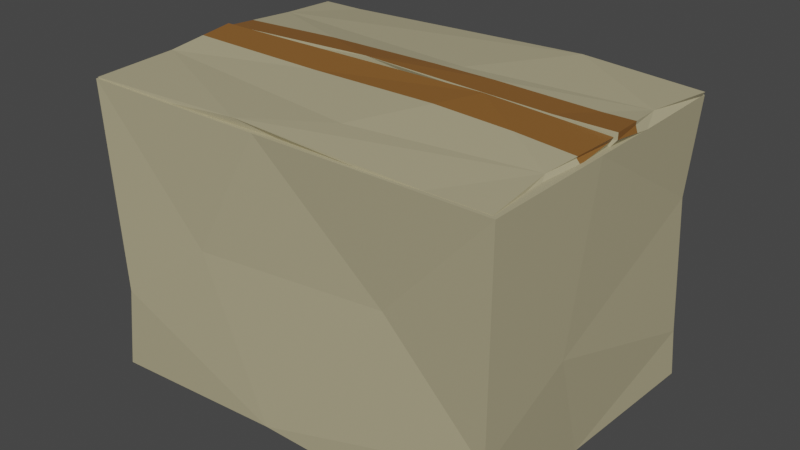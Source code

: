 # Source: carton.blend  (saved by Blender 3.6.14; exported with 4.5.12 LTS)
import bpy
from mathutils import Matrix  # noqa: F401  (used for matrix-valued properties, if any)

bpy.ops.wm.read_factory_settings(use_empty=True)
scene = bpy.context.scene
scene.name = 'Scene'

# ---- collections
col_collection = bpy.data.collections.new('Collection'); scene.collection.children.link(col_collection)

# ---- materials (node trees are filled in below, after node groups)
mat_material = bpy.data.materials.new('Material')
mat_material.alpha_threshold = 0.0
mat_material.roughness = 0.5
mat_material.line_color = (0.0, 0.0, 0.0, 1.0)
mat_material_001 = bpy.data.materials.new('Material.001')

# ---- material node trees
mat_material.use_nodes = True; mat_material.node_tree.nodes.clear()
_N = mat_material.node_tree.nodes; _L = mat_material.node_tree.links
n0 = _N.new('ShaderNodeOutputMaterial'); n0.name = 'Material Output'; n0.location = (300, 300)
n1 = _N.new('ShaderNodeBsdfPrincipled'); n1.name = 'Principled BSDF'; n1.location = (10, 300)
n1.distribution = 'GGX'
n1.subsurface_method = 'RANDOM_WALK_SKIN'
n1.inputs[0].default_value = (0.4385, 0.3914, 0.2426, 1.0)
n1.inputs[3].default_value = 1.45
n1.inputs[27].default_value = (0.0, 0.0, 0.0, 1.0)
n1.inputs[28].default_value = 1.0
_L.new(n1.outputs[0], n0.inputs[0])
n0.is_active_output = True
mat_material_001.use_nodes = True; mat_material_001.node_tree.nodes.clear()
_N = mat_material_001.node_tree.nodes; _L = mat_material_001.node_tree.links
n0 = _N.new('ShaderNodeBsdfPrincipled'); n0.name = 'Principled BSDF'; n0.location = (10, 300)
n0.distribution = 'GGX'
n0.subsurface_method = 'RANDOM_WALK_SKIN'
n0.inputs[0].default_value = (0.2395, 0.1033, 0.02301, 1.0)
n0.inputs[3].default_value = 1.45
n0.inputs[27].default_value = (0.0, 0.0, 0.0, 1.0)
n0.inputs[28].default_value = 1.0
n1 = _N.new('ShaderNodeOutputMaterial'); n1.name = 'Material Output'; n1.location = (300, 300)
_L.new(n0.outputs[0], n1.inputs[0])
n1.is_active_output = True

# ---- world
world_world = bpy.data.worlds.new('World'); scene.world = world_world
world_world.use_nodes = True; world_world.node_tree.nodes.clear()
_N = world_world.node_tree.nodes; _L = world_world.node_tree.links
n0 = _N.new('ShaderNodeOutputWorld'); n0.name = 'World Output'; n0.location = (300, 300)
n1 = _N.new('ShaderNodeBackground'); n1.name = 'Background'; n1.location = (10, 300)
n1.inputs[0].default_value = (0.05088, 0.05088, 0.05088, 1.0)
_L.new(n1.outputs[0], n0.inputs[0])
n0.is_active_output = True
world_world.color = (0.05088, 0.05088, 0.05088)
world_world.use_sun_shadow = False
world_world.sun_shadow_jitter_overblur = 0.0

# ---- meshes
me_cube_002 = bpy.data.meshes.new('Cube.002')
me_cube_002.from_pydata([(1.828, 1.319, 2.261), (1.942, 1.315, 2.509), (1.799, -0.01374, 2.359), (1.922, 0.0494, 2.576), (-1.853, 1.334, 2.27), (-1.918, 1.298, 2.51), (-1.853, 0.08514, 2.335), (-1.876, 0.03363, 2.584), (1.388, 0.0494, 2.576), (0.8728, 1.304, 2.58), (1.868, 0.6486, 2.543), (1.922, 0.0465, 2.521), (1.23, 0.6883, 2.331), (0.9261, 0.09896, 2.452), (0.7769, 1.292, 2.394), (1.922, 1.297, 2.474), (1.922, 0.4673, 2.465), (-1.872, 0.7275, 2.543), (-1.73, 0.0206, 2.518), (-0.3351, 0.04618, 2.633), (-1.831, 1.307, 2.464), (-1.511, 1.298, 2.51), (-1.898, 0.5543, 2.416), (-0.81, 0.0434, 2.461), (-0.159, 0.03838, 2.365), (-1.853, 0.4999, 2.314), (-1.853, 1.067, 2.284), (-1.883, 1.345, 2.343), (-0.5087, 1.35, 2.348), (0.2174, 1.287, 2.3), (-0.786, 0.7097, 2.33), (1.781, 1.296, 2.333), (1.828, 0.633, 2.297), (0.3289, 0.433, 2.585), (1.922, 0.3251, 2.484), (-0.9236, 0.307, 2.599), (0.7105, 0.3322, 2.591), (1.895, 0.3489, 2.56), (1.625, 0.3446, 2.56), (-1.875, 0.2901, 2.569), (1.895, 0.3412, 2.532), (0.1414, 0.3237, 2.599), (1.92, 1.362, 2.468), (1.939, 1.398, -0.08332), (1.92, -1.362, 2.468), (1.92, -1.362, -0.08332), (-1.92, 1.362, 2.468), (-1.92, 1.362, -0.08332), (-1.92, -1.362, 2.468), (-1.878, -1.397, -0.1676), (1.386, -1.362, -0.08332), (0.897, 1.362, -0.08332), (1.866, -0.05506, -0.07061), (1.92, -1.362, 0.5869), (1.228, 0.05528, 2.468), (0.9241, -1.24, 1.387), (0.7748, 1.362, 1.321), (1.92, 1.362, 0.3565), (1.92, -0.4404, 0.9918), (-1.875, 0.1164, -0.1164), (-1.732, -1.418, 0.6298), (-0.2111, -1.362, -0.08332), (-1.833, 1.386, 0.4659), (-1.513, 1.362, -0.08332), (-1.965, -0.3508, 1.195), (-0.8121, -1.362, 1.306), (-0.1611, -1.362, 2.468), (-1.92, -0.4575, 2.468), (-1.92, 0.7782, 2.468), (-1.949, 1.377, 1.578), (-0.4635, 1.573, 1.312), (0.2154, 1.362, 2.468), (-0.7881, 0.102, 2.468), (1.873, 1.304, 1.609), (1.92, -0.1343, 2.468), (0.3924, -0.004749, -0.1017), (1.88, 0.02497, 2.33), (1.899, 0.032, 2.541), (1.88, -1.318, 2.259), (1.88, -1.329, 2.47), (-1.816, 0.01464, 2.47), (-1.872, 0.002838, 2.607), (-1.904, -1.317, 2.333), (-1.919, -1.346, 2.476), (1.346, -1.329, 2.47), (0.8304, 0.01184, 2.61), (1.825, -0.6844, 2.502), (1.88, -1.326, 2.414), (1.188, -0.6191, 2.296), (0.8837, -1.262, 2.352), (0.7345, 0.02001, 2.424), (1.88, 0.01584, 2.504), (1.88, -0.8698, 2.405), (-1.915, -0.6001, 2.511), (-1.772, -1.353, 2.409), (-0.3775, -1.338, 2.526), (-1.785, 0.01725, 2.562), (-1.465, 0.002838, 2.607), (-1.95, -0.824, 2.464), (-0.8524, -1.323, 2.355), (-0.2014, -1.318, 2.259), (-1.904, -0.8711, 2.356), (-1.904, -0.262, 2.388), (-1.845, 0.0184, 2.543), (-0.5038, 0.1243, 2.43), (0.175, 0.02497, 2.33), (-0.8284, -0.5961, 2.297), (1.832, -0.00742, 2.399), (1.88, -0.7125, 2.291), (0.2865, -0.9195, 2.52), (0.6332, -0.3258, 2.577), (-1.892, -0.2735, 2.563), (-1.675, -0.2782, 2.562), (1.859, -0.3576, 2.52), (-0.5769, -0.3019, 2.559), (1.88, -0.3509, 2.463), (1.337, -0.343, 2.555), (1.851, -0.3562, 2.503)], [], [(0, 29, 12), (3, 11, 8), (7, 18, 17, 39), (5, 21, 17), (1, 15, 10), (5, 20, 21), (12, 2, 32), (8, 11, 19), (2, 13, 11), (9, 14, 15), (8, 38, 37, 3), (10, 9, 1), (15, 1, 9), (10, 40, 37), (11, 34, 16, 2), (15, 14, 31), (15, 16, 10), (10, 16, 34, 40), (19, 18, 7), (21, 20, 28), (17, 18, 22), (20, 5, 17), (17, 35, 39), (19, 36, 38, 8), (10, 33, 9), (9, 17, 21), (9, 33, 17), (22, 20, 17), (22, 18, 6), (6, 25, 22), (18, 23, 6), (19, 11, 13), (23, 18, 19), (13, 2, 24), (24, 6, 23), (23, 19, 13), (23, 13, 24), (12, 24, 2), (24, 25, 6), (22, 25, 26), (26, 4, 27), (27, 20, 22), (27, 22, 26), (9, 28, 14), (14, 28, 29), (14, 29, 0), (29, 28, 4), (12, 29, 30), (4, 30, 29), (4, 28, 27), (27, 28, 20), (28, 9, 21), (24, 30, 25), (25, 30, 4, 26), (30, 24, 12), (2, 16, 32), (32, 16, 31), (31, 0, 32), (31, 16, 15), (31, 14, 0), (32, 0, 12), (17, 33, 41, 35), (33, 10, 36, 41), (40, 34, 11), (35, 41, 19), (41, 36, 19), (39, 35, 19, 7), (38, 36, 10), (37, 40, 11, 3), (37, 38, 10), (42, 71, 54), (45, 53, 50), (49, 60, 59), (47, 63, 59), (43, 57, 52), (47, 62, 63), (54, 44, 74), (50, 53, 61), (44, 55, 53), (51, 56, 57), (50, 52, 45), (52, 51, 43), (57, 43, 51), (52, 53, 45), (53, 58, 44), (57, 56, 73), (57, 58, 52), (52, 58, 53), (61, 60, 49), (63, 62, 70), (59, 60, 64), (62, 47, 59), (59, 61, 49), (61, 52, 50), (52, 75, 51), (51, 59, 63), (51, 75, 59), (64, 62, 59), (64, 60, 48), (48, 67, 64), (60, 65, 48), (61, 53, 55), (65, 60, 61), (55, 44, 66), (66, 48, 65), (65, 61, 55), (65, 55, 66), (54, 66, 44), (66, 67, 48), (64, 67, 68), (68, 46, 69), (69, 62, 64), (69, 64, 68), (51, 70, 56), (56, 70, 71), (56, 71, 42), (71, 70, 46), (54, 71, 72), (46, 72, 71), (46, 70, 69), (69, 70, 62), (70, 51, 63), (66, 72, 67), (67, 72, 46, 68), (72, 66, 54), (44, 58, 74), (74, 58, 73), (73, 42, 74), (73, 58, 57), (73, 56, 42), (74, 42, 54), (59, 75, 61), (75, 52, 61), (76, 105, 88), (79, 87, 84), (83, 94, 93), (81, 97, 112, 111), (77, 91, 117, 113), (81, 96, 97), (88, 78, 108), (84, 87, 95), (78, 89, 87), (85, 90, 91), (84, 86, 79), (86, 116, 113), (91, 77, 85), (86, 87, 79), (87, 92, 78), (91, 90, 107), (91, 115, 117), (86, 92, 87), (95, 94, 83), (97, 96, 104), (93, 94, 98), (96, 81, 111, 93), (93, 95, 83), (95, 86, 84), (86, 109, 110, 116), (85, 114, 112, 97), (85, 110, 114), (98, 96, 93), (98, 94, 82), (82, 101, 98), (94, 99, 82), (95, 87, 89), (99, 94, 95), (89, 78, 100), (100, 82, 99), (99, 95, 89), (99, 89, 100), (88, 100, 78), (100, 101, 82), (98, 101, 102), (102, 80, 103), (103, 96, 98), (103, 98, 102), (85, 104, 90), (90, 104, 105), (90, 105, 76), (105, 104, 80), (88, 105, 106), (80, 106, 105), (80, 104, 103), (103, 104, 96), (104, 85, 97), (100, 106, 101), (101, 106, 80, 102), (106, 100, 88), (78, 92, 108), (108, 92, 107), (107, 76, 108), (107, 92, 115, 91), (107, 90, 76), (108, 76, 88), (93, 109, 95), (109, 86, 95), (113, 117, 86), (113, 116, 85, 77), (112, 114, 93), (114, 110, 109, 93), (117, 115, 92, 86), (111, 112, 93), (116, 110, 85)])
me_cube_002.polygons.foreach_set('material_index', [0, 0, 0, 0, 0, 0, 0, 0, 0, 0, 1, 0, 0, 0, 0, 0, 0, 0, 0, 0, 0, 0, 0, 1, 0, 0, 0, 0, 0, 0, 0, 0, 0, 0, 0, 0, 0, 0, 0, 0, 0, 0, 0, 0, 0, 0, 0, 0, 0, 0, 0, 0, 0, 0, 0, 0, 0, 0, 0, 0, 0, 0, 0, 1, 1, 1, 1, 0, 1, 0, 0, 0, 0, 0, 0, 0, 0, 0, 0, 0, 0, 0, 0, 0, 0, 0, 0, 0, 0, 0, 0, 0, 0, 0, 0, 0, 0, 0, 0, 0, 0, 0, 0, 0, 0, 0, 0, 0, 0, 0, 0, 0, 0, 0, 0, 0, 0, 0, 0, 0, 0, 0, 0, 0, 0, 0, 0, 0, 0, 0, 0, 0, 0, 0, 0, 0, 1, 1, 0, 0, 0, 0, 0, 0, 0, 0, 0, 0, 0, 1, 0, 0, 0, 0, 0, 0, 0, 0, 1, 1, 0, 0, 0, 0, 0, 0, 0, 0, 0, 0, 0, 0, 0, 0, 0, 0, 0, 0, 0, 0, 0, 0, 0, 0, 0, 0, 0, 0, 0, 0, 0, 0, 0, 0, 0, 0, 0, 1, 0, 0, 0, 0, 1])
_uv = me_cube_002.uv_layers.new(name='UVMap')
_uv.uv.foreach_set('vector', [0.625, 0.5, 0.736, 0.5, 0.67, 0.6199, 0.375, 0.75, 0.4407, 0.75, 0.375, 0.7847, 0.375, 0.0, 0.4447, 0.0, 0.375, 0.1544, 0.375, 0.05706, 0.125, 0.5, 0.1515, 0.5, 0.125, 0.5956, 0.375, 0.5, 0.4181, 0.5, 0.375, 0.5972, 0.375, 0.25, 0.4555, 0.25, 0.375, 0.2765, 0.67, 0.6199, 0.625, 0.75, 0.625, 0.6373, 0.375, 0.7847, 0.4407, 0.75, 0.375, 0.8887, 0.625, 0.75, 0.5197, 0.8084, 0.4407, 0.75, 0.375, 0.4334, 0.5126, 0.4254, 0.4181, 0.5, 0.3403, 0.75, 0.3574, 0.6747, 0.375, 0.6736, 0.375, 0.75, 0.375, 0.5972, 0.3084, 0.5, 0.375, 0.5, 0.4181, 0.5, 0.375, 0.5, 0.375, 0.4334, 0.375, 0.5972, 0.4085, 0.6752, 0.375, 0.6736, 0.4407, 0.75, 0.467, 0.694, 0.4804, 0.6654, 0.625, 0.75, 0.4181, 0.5, 0.5126, 0.4254, 0.5429, 0.5, 0.4181, 0.5, 0.4804, 0.6654, 0.375, 0.5972, 0.375, 0.5972, 0.4804, 0.6654, 0.467, 0.694, 0.4085, 0.6752, 0.375, 0.8887, 0.4447, 1.0, 0.375, 1.0, 0.375, 0.2765, 0.4555, 0.25, 0.5096, 0.3572, 0.375, 0.1544, 0.4447, 0.0, 0.5143, 0.1488, 0.4555, 0.25, 0.375, 0.25, 0.375, 0.1544, 0.125, 0.5956, 0.1937, 0.6909, 0.125, 0.6929, 0.2363, 0.75, 0.3021, 0.6775, 0.3574, 0.6747, 0.3403, 0.75, 0.375, 0.5972, 0.2786, 0.6033, 0.3084, 0.5, 0.3084, 0.5, 0.125, 0.5956, 0.1515, 0.5, 0.3084, 0.5, 0.2786, 0.6033, 0.125, 0.5956, 0.5143, 0.1488, 0.4555, 0.25, 0.375, 0.1544, 0.5143, 0.1488, 0.4447, 0.0, 0.625, 0.0, 0.625, 0.0, 0.625, 0.08301, 0.5143, 0.1488, 0.4447, 1.0, 0.5112, 0.9279, 0.625, 1.0, 0.375, 0.8887, 0.4407, 0.75, 0.5197, 0.8084, 0.5112, 0.9279, 0.4447, 1.0, 0.375, 0.8887, 0.5197, 0.8084, 0.625, 0.75, 0.625, 0.8855, 0.625, 0.8855, 0.625, 1.0, 0.5112, 0.9279, 0.5112, 0.9279, 0.375, 0.8887, 0.5197, 0.8084, 0.5112, 0.9279, 0.5197, 0.8084, 0.625, 0.8855, 0.67, 0.6199, 0.7605, 0.75, 0.625, 0.75, 0.7605, 0.75, 0.875, 0.667, 0.875, 0.75, 0.5143, 0.1488, 0.625, 0.08301, 0.625, 0.1964, 0.625, 0.1964, 0.625, 0.25, 0.5311, 0.25, 0.5311, 0.25, 0.4555, 0.25, 0.5143, 0.1488, 0.5311, 0.25, 0.5143, 0.1488, 0.625, 0.1964, 0.375, 0.4334, 0.5096, 0.3572, 0.5126, 0.4254, 0.5126, 0.4254, 0.5096, 0.3572, 0.625, 0.389, 0.5126, 0.4254, 0.625, 0.389, 0.625, 0.5, 0.625, 0.389, 0.5096, 0.3572, 0.625, 0.25, 0.67, 0.6199, 0.736, 0.5, 0.8013, 0.6156, 0.875, 0.5, 0.8013, 0.6156, 0.736, 0.5, 0.625, 0.25, 0.5096, 0.3572, 0.5311, 0.25, 0.5311, 0.25, 0.5096, 0.3572, 0.4555, 0.25, 0.5096, 0.3572, 0.375, 0.4334, 0.375, 0.2765, 0.7605, 0.75, 0.8013, 0.6156, 0.875, 0.667, 0.875, 0.667, 0.8013, 0.6156, 0.875, 0.5, 0.875, 0.5536, 0.8013, 0.6156, 0.7605, 0.75, 0.67, 0.6199, 0.625, 0.75, 0.4804, 0.6654, 0.625, 0.6373, 0.625, 0.6373, 0.4804, 0.6654, 0.5429, 0.5, 0.5429, 0.5, 0.625, 0.5, 0.625, 0.6373, 0.5429, 0.5, 0.4804, 0.6654, 0.4181, 0.5, 0.5429, 0.5, 0.5126, 0.4254, 0.625, 0.5, 0.625, 0.6373, 0.625, 0.5, 0.67, 0.6199, 0.125, 0.5956, 0.2786, 0.6033, 0.2666, 0.6447, 0.1937, 0.6909, 0.2786, 0.6033, 0.375, 0.5972, 0.3021, 0.6775, 0.2666, 0.6447, 0.4085, 0.6752, 0.467, 0.694, 0.4407, 0.75, 0.1937, 0.6909, 0.2666, 0.6447, 0.2363, 0.75, 0.2666, 0.6447, 0.3021, 0.6775, 0.2363, 0.75, 0.125, 0.6929, 0.1937, 0.6909, 0.2363, 0.75, 0.125, 0.75, 0.3574, 0.6747, 0.3021, 0.6775, 0.375, 0.5972, 0.375, 0.6736, 0.4085, 0.6752, 0.4407, 0.75, 0.375, 0.75, 0.375, 0.6736, 0.3574, 0.6747, 0.375, 0.5972, 0.625, 0.5, 0.736, 0.5, 0.67, 0.6199, 0.375, 0.75, 0.4407, 0.75, 0.375, 0.7847, 0.375, 0.0, 0.4447, 0.0, 0.375, 0.1544, 0.125, 0.5, 0.1515, 0.5, 0.125, 0.5956, 0.375, 0.5, 0.4181, 0.5, 0.375, 0.5972, 0.375, 0.25, 0.4555, 0.25, 0.375, 0.2765, 0.67, 0.6199, 0.625, 0.75, 0.625, 0.6373, 0.375, 0.7847, 0.4407, 0.75, 0.375, 0.8887, 0.625, 0.75, 0.5197, 0.8084, 0.4407, 0.75, 0.375, 0.4334, 0.5126, 0.4254, 0.4181, 0.5, 0.3403, 0.75, 0.375, 0.5972, 0.375, 0.75, 0.375, 0.5972, 0.3084, 0.5, 0.375, 0.5, 0.4181, 0.5, 0.375, 0.5, 0.375, 0.4334, 0.375, 0.5972, 0.4407, 0.75, 0.375, 0.75, 0.4407, 0.75, 0.4804, 0.6654, 0.625, 0.75, 0.4181, 0.5, 0.5126, 0.4254, 0.5429, 0.5, 0.4181, 0.5, 0.4804, 0.6654, 0.375, 0.5972, 0.375, 0.5972, 0.4804, 0.6654, 0.4407, 0.75, 0.375, 0.8887, 0.4447, 1.0, 0.375, 1.0, 0.375, 0.2765, 0.4555, 0.25, 0.5096, 0.3572, 0.375, 0.1544, 0.4447, 0.0, 0.5143, 0.1488, 0.4555, 0.25, 0.375, 0.25, 0.375, 0.1544, 0.125, 0.5956, 0.2363, 0.75, 0.125, 0.75, 0.2363, 0.75, 0.375, 0.5972, 0.3403, 0.75, 0.375, 0.5972, 0.2786, 0.6033, 0.3084, 0.5, 0.3084, 0.5, 0.125, 0.5956, 0.1515, 0.5, 0.3084, 0.5, 0.2786, 0.6033, 0.125, 0.5956, 0.5143, 0.1488, 0.4555, 0.25, 0.375, 0.1544, 0.5143, 0.1488, 0.4447, 0.0, 0.625, 0.0, 0.625, 0.0, 0.625, 0.08301, 0.5143, 0.1488, 0.4447, 1.0, 0.5112, 0.9279, 0.625, 1.0, 0.375, 0.8887, 0.4407, 0.75, 0.5197, 0.8084, 0.5112, 0.9279, 0.4447, 1.0, 0.375, 0.8887, 0.5197, 0.8084, 0.625, 0.75, 0.625, 0.8855, 0.625, 0.8855, 0.625, 1.0, 0.5112, 0.9279, 0.5112, 0.9279, 0.375, 0.8887, 0.5197, 0.8084, 0.5112, 0.9279, 0.5197, 0.8084, 0.625, 0.8855, 0.67, 0.6199, 0.7605, 0.75, 0.625, 0.75, 0.7605, 0.75, 0.875, 0.667, 0.875, 0.75, 0.5143, 0.1488, 0.625, 0.08301, 0.625, 0.1964, 0.625, 0.1964, 0.625, 0.25, 0.5311, 0.25, 0.5311, 0.25, 0.4555, 0.25, 0.5143, 0.1488, 0.5311, 0.25, 0.5143, 0.1488, 0.625, 0.1964, 0.375, 0.4334, 0.5096, 0.3572, 0.5126, 0.4254, 0.5126, 0.4254, 0.5096, 0.3572, 0.625, 0.389, 0.5126, 0.4254, 0.625, 0.389, 0.625, 0.5, 0.625, 0.389, 0.5096, 0.3572, 0.625, 0.25, 0.67, 0.6199, 0.736, 0.5, 0.8013, 0.6156, 0.875, 0.5, 0.8013, 0.6156, 0.736, 0.5, 0.625, 0.25, 0.5096, 0.3572, 0.5311, 0.25, 0.5311, 0.25, 0.5096, 0.3572, 0.4555, 0.25, 0.5096, 0.3572, 0.375, 0.4334, 0.375, 0.2765, 0.7605, 0.75, 0.8013, 0.6156, 0.875, 0.667, 0.875, 0.667, 0.8013, 0.6156, 0.875, 0.5, 0.875, 0.5536, 0.8013, 0.6156, 0.7605, 0.75, 0.67, 0.6199, 0.625, 0.75, 0.4804, 0.6654, 0.625, 0.6373, 0.625, 0.6373, 0.4804, 0.6654, 0.5429, 0.5, 0.5429, 0.5, 0.625, 0.5, 0.625, 0.6373, 0.5429, 0.5, 0.4804, 0.6654, 0.4181, 0.5, 0.5429, 0.5, 0.5126, 0.4254, 0.625, 0.5, 0.625, 0.6373, 0.625, 0.5, 0.67, 0.6199, 0.125, 0.5956, 0.2786, 0.6033, 0.2363, 0.75, 0.2786, 0.6033, 0.375, 0.5972, 0.2363, 0.75, 0.625, 0.5, 0.736, 0.5, 0.67, 0.6199, 0.375, 0.75, 0.4407, 0.75, 0.375, 0.7847, 0.375, 0.0, 0.4447, 0.0, 0.375, 0.1544, 0.125, 0.5, 0.1515, 0.5, 0.1391, 0.5446, 0.125, 0.5438, 0.375, 0.5, 0.4181, 0.5, 0.3952, 0.5516, 0.375, 0.5529, 0.375, 0.25, 0.4555, 0.25, 0.375, 0.2765, 0.67, 0.6199, 0.625, 0.75, 0.625, 0.6373, 0.375, 0.7847, 0.4407, 0.75, 0.375, 0.8887, 0.625, 0.75, 0.5197, 0.8084, 0.4407, 0.75, 0.375, 0.4334, 0.5126, 0.4254, 0.4181, 0.5, 0.3403, 0.75, 0.375, 0.5972, 0.375, 0.75, 0.375, 0.5972, 0.3423, 0.5495, 0.375, 0.5529, 0.4181, 0.5, 0.375, 0.5, 0.375, 0.4334, 0.375, 0.5972, 0.4407, 0.75, 0.375, 0.75, 0.4407, 0.75, 0.4804, 0.6654, 0.625, 0.75, 0.4181, 0.5, 0.5126, 0.4254, 0.5429, 0.5, 0.4181, 0.5, 0.4439, 0.5685, 0.3952, 0.5516, 0.375, 0.5972, 0.4804, 0.6654, 0.4407, 0.75, 0.375, 0.8887, 0.4447, 1.0, 0.375, 1.0, 0.375, 0.2765, 0.4555, 0.25, 0.5096, 0.3572, 0.375, 0.1544, 0.4447, 0.0, 0.5143, 0.1488, 0.4555, 0.25, 0.375, 0.25, 0.375, 0.2062, 0.375, 0.1544, 0.125, 0.5956, 0.2363, 0.75, 0.125, 0.75, 0.2363, 0.75, 0.375, 0.5972, 0.3403, 0.75, 0.375, 0.5972, 0.2786, 0.6033, 0.2976, 0.5374, 0.3423, 0.5495, 0.3084, 0.5, 0.2144, 0.549, 0.1391, 0.5446, 0.1515, 0.5, 0.3084, 0.5, 0.2976, 0.5374, 0.2144, 0.549, 0.5143, 0.1488, 0.4555, 0.25, 0.375, 0.1544, 0.5143, 0.1488, 0.4447, 0.0, 0.625, 0.0, 0.625, 0.0, 0.625, 0.08301, 0.5143, 0.1488, 0.4447, 1.0, 0.5112, 0.9279, 0.625, 1.0, 0.375, 0.8887, 0.4407, 0.75, 0.5197, 0.8084, 0.5112, 0.9279, 0.4447, 1.0, 0.375, 0.8887, 0.5197, 0.8084, 0.625, 0.75, 0.625, 0.8855, 0.625, 0.8855, 0.625, 1.0, 0.5112, 0.9279, 0.5112, 0.9279, 0.375, 0.8887, 0.5197, 0.8084, 0.5112, 0.9279, 0.5197, 0.8084, 0.625, 0.8855, 0.67, 0.6199, 0.7605, 0.75, 0.625, 0.75, 0.7605, 0.75, 0.875, 0.667, 0.875, 0.75, 0.5143, 0.1488, 0.625, 0.08301, 0.625, 0.1964, 0.625, 0.1964, 0.625, 0.25, 0.5311, 0.25, 0.5311, 0.25, 0.4555, 0.25, 0.5143, 0.1488, 0.5311, 0.25, 0.5143, 0.1488, 0.625, 0.1964, 0.375, 0.4334, 0.5096, 0.3572, 0.5126, 0.4254, 0.5126, 0.4254, 0.5096, 0.3572, 0.625, 0.389, 0.5126, 0.4254, 0.625, 0.389, 0.625, 0.5, 0.625, 0.389, 0.5096, 0.3572, 0.625, 0.25, 0.67, 0.6199, 0.736, 0.5, 0.8013, 0.6156, 0.875, 0.5, 0.8013, 0.6156, 0.736, 0.5, 0.625, 0.25, 0.5096, 0.3572, 0.5311, 0.25, 0.5311, 0.25, 0.5096, 0.3572, 0.4555, 0.25, 0.5096, 0.3572, 0.375, 0.4334, 0.375, 0.2765, 0.7605, 0.75, 0.8013, 0.6156, 0.875, 0.667, 0.875, 0.667, 0.8013, 0.6156, 0.875, 0.5, 0.875, 0.5536, 0.8013, 0.6156, 0.7605, 0.75, 0.67, 0.6199, 0.625, 0.75, 0.4804, 0.6654, 0.625, 0.6373, 0.625, 0.6373, 0.4804, 0.6654, 0.5429, 0.5, 0.5429, 0.5, 0.625, 0.5, 0.625, 0.6373, 0.5429, 0.5, 0.4804, 0.6654, 0.4439, 0.5685, 0.4181, 0.5, 0.5429, 0.5, 0.5126, 0.4254, 0.625, 0.5, 0.625, 0.6373, 0.625, 0.5, 0.67, 0.6199, 0.125, 0.5956, 0.2786, 0.6033, 0.2363, 0.75, 0.2786, 0.6033, 0.375, 0.5972, 0.2363, 0.75, 0.375, 0.5529, 0.3952, 0.5516, 0.375, 0.5972, 0.375, 0.5529, 0.3423, 0.5495, 0.3084, 0.5, 0.375, 0.5, 0.1391, 0.5446, 0.2144, 0.549, 0.125, 0.5956, 0.2144, 0.549, 0.2976, 0.5374, 0.2786, 0.6033, 0.125, 0.5956, 0.3952, 0.5516, 0.4439, 0.5685, 0.4804, 0.6654, 0.375, 0.5972, 0.125, 0.5438, 0.1391, 0.5446, 0.125, 0.5956, 0.3423, 0.5495, 0.2976, 0.5374, 0.3084, 0.5])
me_cube_002.materials.append(mat_material)
me_cube_002.materials.append(mat_material_001)
me_cube_002.use_mirror_vertex_groups = False
me_cube_002.update()

# ---- objects
ob_cube_002 = bpy.data.objects.new('Cube.002', me_cube_002)

# ---- transforms, parenting, visibility, modifiers, constraints
ob_cube_002.location = (0.0, 0.0, 0.0)
ob_cube_002.lock_rotations_4d = False
ob_cube_002.empty_display_type = 'ARROWS'
ob_cube_002.lineart.crease_threshold = 0.0

# ---- collection membership
col_collection.objects.link(ob_cube_002)

# ---- scene / render settings (as saved in the file)
scene.frame_start = 1; scene.frame_end = 250; scene.frame_set(1)
scene.render.engine = 'CYCLES'
scene.cycles.samples = 256
scene.cycles.sampling_pattern = 'TABULATED_SOBOL'
scene.view_settings.view_transform = 'Filmic'
bpy.context.view_layer.update()

# ---- added for rendering (the .blend has no active camera and no usable light): camera, sun
cam_auto = bpy.data.cameras.new('AutoCamera')
cam_auto.lens = 50.0
cam_auto.sensor_width = 36.0
cam_auto.clip_end = 1000.0
ob_auto_camera = bpy.data.objects.new('AutoCamera', cam_auto)
scene.collection.objects.link(ob_auto_camera)
ob_auto_camera.location = (5.2264, -6.20807, 5.42333)
ob_auto_camera.rotation_euler = (1.09748, -7.21219e-08, 0.694738)
scene.camera = ob_auto_camera
light_auto_sun = bpy.data.lights.new('AutoSun', 'SUN')
light_auto_sun.energy = 3.0
light_auto_sun.angle = 0.0523599
ob_auto_sun = bpy.data.objects.new('AutoSun', light_auto_sun)
scene.collection.objects.link(ob_auto_sun)
ob_auto_sun.rotation_euler = (0.872665, 0.174533, 0.523599)
bpy.context.view_layer.update()
